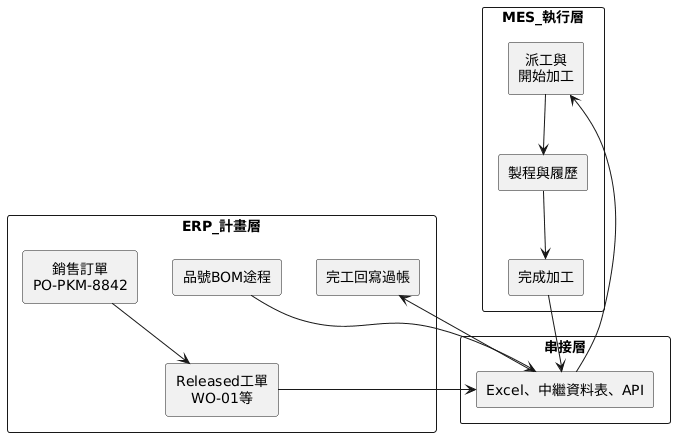

The diagram above was rendered by PlantUML. Its source (embedded in the PNG):
@startuml
' 皮克敏案例：ERP ↔ 串接層 ↔ MES 資料流向
skinparam packageStyle rectangle
skinparam shadowing false
skinparam defaultTextAlignment center
top to bottom direction

package "ERP_計畫層" as erp {
  rectangle "銷售訂單\nPO-PKM-8842" as SO
  rectangle "Released工單\nWO-01等" as WO
  rectangle "品號BOM途程" as MD
  rectangle "完工回寫過帳" as ERPBack
}

package "串接層" as bridge {
  rectangle "Excel、中繼資料表、API" as B
}

package "MES_執行層" as mes {
  rectangle "派工與\n開始加工" as DIS
  rectangle "製程與履歷" as EXEC
  rectangle "完成加工" as TO
}

SO --> WO
MD --> B
WO --> B
B --> DIS
DIS --> EXEC
EXEC --> TO
TO --> B
B --> ERPBack
@enduml